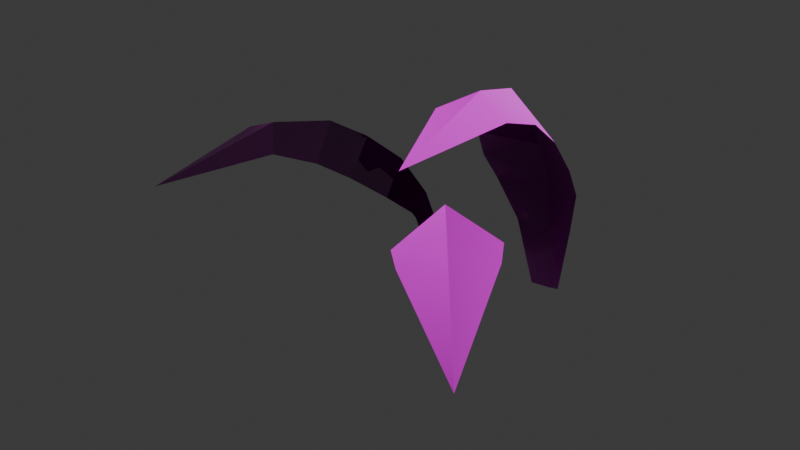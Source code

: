 # Source: SM_Env_Fern_Part_03.blend  (saved by Blender 4.5.88; exported with 4.5.12 LTS)
import bpy
from mathutils import Matrix  # noqa: F401  (used for matrix-valued properties, if any)

bpy.ops.wm.read_factory_settings(use_empty=True)
scene = bpy.context.scene
scene.name = 'Scene'

# ---- collections
col_sm_env_fern_part_03 = bpy.data.collections.new('SM_Env_Fern_Part_03'); scene.collection.children.link(col_sm_env_fern_part_03)

# ---- images (referenced by path relative to the original .blend; pixels are not part of the script)
import os
ASSET_DIR = os.environ.get("B2B_ASSET_DIR", "")  # directory of the original .blend (textures are referenced by path, not embedded)
HERE = os.path.dirname(os.path.abspath(__file__))  # packed textures are extracted next to this script under _unpacked/

def load_image(name, relpath, width, height, colorspace="sRGB"):
    """Load a texture the original file referenced (path relative to the .blend, or extracted next to this script)."""
    p = next((c for c in (os.path.join(HERE, relpath), os.path.join(ASSET_DIR, relpath)) if relpath and os.path.exists(c)), "")
    if p:
        img = bpy.data.images.load(p, check_existing=True)
        img.name = name
    else:  # same state as the original file: an image datablock whose file is absent (Cycles renders it pink)
        img = bpy.data.images.new(name, width, height)
        img.source = "FILE"
        img.filepath = "//" + (relpath or name)
    img.colorspace_settings.name = colorspace
    return img
img_file3510 = load_image('file3510', 'Bake_01_HandCut_07.png', 1024, 1024, 'sRGB')
img_file275 = load_image('file275', 'file275', 1024, 1024, 'Non-Color')

# ---- materials (node trees are filled in below, after node groups)
mat_leaf11 = bpy.data.materials.new('Leaf11')
mat_leaf11.diffuse_color = (1.0, 1.0, 1.0, 1.0)
mat_leaf11.roughness = 0.5528

# ---- material node trees
mat_leaf11.use_nodes = True; mat_leaf11.node_tree.nodes.clear()
_N = mat_leaf11.node_tree.nodes; _L = mat_leaf11.node_tree.links
n0 = _N.new('ShaderNodeBsdfPrincipled'); n0.name = 'Principled BSDF'; n0.location = (-200, 100)
n0.inputs[2].default_value = 0.5528
n0.inputs[27].default_value = (0.0, 0.0, 0.0, 1.0)
n0.inputs[28].default_value = 1.0
n1 = _N.new('ShaderNodeOutputMaterial'); n1.name = 'Material Output'; n1.location = (200, 100)
n2 = _N.new('ShaderNodeNormalMap'); n2.name = 'Normal Map'; n2.location = (-600, -600)
n2.label = 'Normal/Map'
n3 = _N.new('ShaderNodeTexImage'); n3.name = 'Image Texture'; n3.location = (-600, 300)
n3.image = img_file3510
n4 = _N.new('ShaderNodeTexImage'); n4.name = 'Image Texture.001'; n4.location = (-900, -1200)
n4.image = img_file275
_L.new(n0.outputs[0], n1.inputs[0])
_L.new(n2.outputs[0], n0.inputs[5])
_L.new(n3.outputs[0], n0.inputs[0])
_L.new(n4.outputs[0], n2.inputs[1])
n1.is_active_output = True

# ---- world
world_world = bpy.data.worlds.new('World'); scene.world = world_world
world_world.use_nodes = True; world_world.node_tree.nodes.clear()
_N = world_world.node_tree.nodes; _L = world_world.node_tree.links
n0 = _N.new('ShaderNodeOutputWorld'); n0.name = 'World Output'; n0.location = (200, 100)
n1 = _N.new('ShaderNodeBackground'); n1.name = 'Background'; n1.location = (-200, 100)
n1.inputs[0].default_value = (0.05088, 0.05088, 0.05088, 1.0)
_L.new(n1.outputs[0], n0.inputs[0])
n0.is_active_output = True
world_world.color = (0.05088, 0.05088, 0.05088)
world_world.sun_shadow_jitter_overblur = 0.0

# ---- meshes
me_mesh = bpy.data.meshes.new('Mesh')
me_mesh.from_pydata([(-0.2593, 0.1045, -0.1763), (-0.3917, 0.1839, -0.1653), (-1.091, -1.107, 0.5738), (-0.2941, 0.1983, -0.1849), (-0.2562, -0.16, 0.3361), (-0.3543, 0.08057, 0.3337), (-0.6367, 0.04805, 0.3782), (-0.6666, -0.7129, 0.7296), (-0.7699, -0.6025, 0.836), (-0.9776, -0.5677, 0.7482), (-0.7726, -0.1901, 0.5881), (-0.5161, -0.1984, 0.7016), (-0.4042, -0.4504, 0.5864), (-0.8671, -0.3461, 0.6997), (-0.6137, -0.3637, 0.8111), (-0.5052, -0.5775, 0.679), (-0.7129, -0.06481, 0.4905), (-0.4234, -0.04148, 0.552), (-0.3097, -0.2905, 0.4513), (-0.2434, -0.004573, 0.1318), (-0.3183, 0.15, 0.1025), (-0.4878, 0.1426, 0.154), (0.1482, 0.3767, -0.1614), (0.2999, 0.3991, -0.1593), (0.3956, -1.044, 1.063), (0.2148, 0.4531, -0.2041), (0.009738, 0.205, 0.4843), (0.2099, 0.3949, 0.421), (0.4423, 0.2699, 0.4884), (0.1204, -0.4585, 1.085), (0.2824, -0.3524, 1.176), (0.4624, -0.4035, 1.086), (0.4808, -0.03206, 0.8814), (0.2196, 0.115, 0.9277), (0.06342, -0.05503, 0.8333), (0.4801, -0.2031, 1.02), (0.2474, -0.06012, 1.097), (0.08039, -0.2286, 0.9937), (0.4684, 0.1415, 0.6733), (0.2029, 0.2859, 0.6915), (0.009605, 0.07804, 0.6535), (0.07558, 0.3155, 0.2259), (0.2107, 0.4341, 0.1351), (0.371, 0.3588, 0.2301), (0.09994, -0.1908, -0.1775), (-0.01807, -0.2874, -0.19), (0.2133, -0.2296, 0.1646), (-0.001285, -0.1859, -0.1976), (0.03227, -0.2421, 0.1077), (-0.01945, -0.418, 0.1366), (0.4056, -0.7509, 0.8122), (0.6172, -1.014, 0.835), (0.8104, -0.9098, 0.742), (0.6847, -0.712, 0.709), (0.4892, -1.175, 0.7141), (0.3244, -1.01, 0.6737), (1.039, -1.511, 0.5564), (0.2715, -0.5764, 0.6975), (0.1562, -0.4241, 0.5514), (0.08951, -0.7125, 0.439), (0.2059, -0.8617, 0.5735), (0.5713, -0.5617, 0.6131), (0.4411, -0.4013, 0.4745), (0.08006, -0.3165, 0.3516), (0.01359, -0.5867, 0.3272), (0.3398, -0.3002, 0.3638)], [], [(19, 0, 3, 20), (3, 1, 21, 20), (14, 8, 7, 15), (9, 8, 14, 13), (7, 8, 2), (9, 2, 8), (11, 17, 16, 10), (17, 11, 12, 18), (14, 11, 10, 13), (11, 14, 15, 12), (17, 5, 6, 16), (5, 17, 18, 4), (4, 19, 20, 5), (21, 6, 5, 20), (41, 42, 25, 22), (25, 42, 43, 23), (36, 37, 29, 30), (31, 35, 36, 30), (29, 24, 30), (31, 30, 24), (33, 32, 38, 39), (39, 40, 34, 33), (36, 35, 32, 33), (33, 34, 37, 36), (39, 38, 28, 27), (27, 26, 40, 39), (26, 27, 42, 41), (43, 42, 27, 28), (46, 44, 47, 48), (47, 45, 49, 48), (50, 51, 52, 53), (54, 51, 50, 55), (52, 51, 56), (54, 56, 51), (57, 58, 59, 60), (58, 57, 61, 62), (50, 57, 60, 55), (57, 50, 53, 61), (58, 63, 64, 59), (63, 58, 62, 65), (65, 46, 48, 63), (49, 64, 63, 48)])
me_mesh.polygons.foreach_set('use_smooth', [True] * 42)
_k = set([(0, 3), (0, 19), (1, 3), (1, 21), (2, 7), (2, 8), (2, 9), (3, 20), (4, 5), (4, 18), (4, 19), (5, 6), (5, 17), (5, 20), (6, 16), (6, 21), (7, 8), (7, 15), (8, 9), (8, 14), (9, 13), (10, 11), (10, 13), (10, 16), (11, 12), (11, 14), (11, 17), (12, 15), (12, 18), (13, 14), (14, 15), (16, 17), (17, 18), (19, 20), (20, 21), (22, 25), (22, 41), (23, 25), (23, 43), (24, 29), (24, 30), (24, 31), (25, 42), (26, 27), (26, 40), (26, 41), (27, 28), (27, 39), (27, 42), (28, 38), (28, 43), (29, 30), (29, 37), (30, 31), (30, 36), (31, 35), (32, 33), (32, 35), (32, 38), (33, 34), (33, 36), (33, 39), (34, 37), (34, 40), (35, 36), (36, 37), (38, 39), (39, 40), (41, 42), (42, 43), (44, 46), (44, 47), (45, 47), (45, 49), (46, 48), (46, 65), (47, 48), (48, 49), (48, 63), (49, 64), (50, 51), (50, 53), (50, 55), (50, 57), (51, 52), (51, 54), (51, 56), (52, 53), (52, 56), (53, 61), (54, 55), (54, 56), (55, 60), (57, 58), (57, 60), (57, 61), (58, 59), (58, 62), (58, 63), (59, 60), (59, 64), (61, 62), (62, 65), (63, 64), (63, 65)])
me_mesh.attributes.new('sharp_edge', 'BOOLEAN', 'EDGE').data.foreach_set('value', [ (min(e.vertices), max(e.vertices)) in _k for e in me_mesh.edges])
_uv = me_mesh.uv_layers.new(name='map1')
_uv.uv.foreach_set('vector', [0.3883, 0.7906, 0.4168, 0.902, 0.5, 0.9544, 0.5, 0.8537, 0.5, 0.9544, 0.5832, 0.902, 0.6117, 0.7906, 0.5, 0.8537, 0.5, 0.3171, 0.5, 0.1804, 0.3811, 0.1883, 0.3666, 0.3036, 0.6189, 0.1883, 0.5, 0.1804, 0.5, 0.3171, 0.6334, 0.3036, 0.3811, 0.1883, 0.5, 0.1804, 0.5, 0.02676, 0.6189, 0.1883, 0.5, 0.02676, 0.5, 0.1804, 0.5, 0.4538, 0.5, 0.6034, 0.644, 0.549, 0.6479, 0.4189, 0.5, 0.6034, 0.5, 0.4538, 0.3521, 0.4189, 0.356, 0.549, 0.5, 0.3171, 0.5, 0.4538, 0.6479, 0.4189, 0.6334, 0.3036, 0.5, 0.4538, 0.5, 0.3171, 0.3666, 0.3036, 0.3521, 0.4189, 0.5, 0.6034, 0.5, 0.753, 0.6402, 0.6791, 0.644, 0.549, 0.5, 0.753, 0.5, 0.6034, 0.356, 0.549, 0.3598, 0.6791, 0.3598, 0.6791, 0.3883, 0.7906, 0.5, 0.8537, 0.5, 0.753, 0.6117, 0.7906, 0.6402, 0.6791, 0.5, 0.753, 0.5, 0.8537, 0.3883, 0.7906, 0.5, 0.8537, 0.5, 0.9544, 0.4168, 0.902, 0.5, 0.9544, 0.5, 0.8537, 0.6117, 0.7906, 0.5832, 0.902, 0.5, 0.3171, 0.3666, 0.3036, 0.3811, 0.1883, 0.5, 0.1804, 0.6189, 0.1883, 0.6334, 0.3036, 0.5, 0.3171, 0.5, 0.1804, 0.3811, 0.1883, 0.5, 0.02676, 0.5, 0.1804, 0.6189, 0.1883, 0.5, 0.1804, 0.5, 0.02676, 0.5, 0.4538, 0.6479, 0.4189, 0.644, 0.549, 0.5, 0.6034, 0.5, 0.6034, 0.356, 0.549, 0.3521, 0.4189, 0.5, 0.4538, 0.5, 0.3171, 0.6334, 0.3036, 0.6479, 0.4189, 0.5, 0.4538, 0.5, 0.4538, 0.3521, 0.4189, 0.3666, 0.3036, 0.5, 0.3171, 0.5, 0.6034, 0.644, 0.549, 0.6402, 0.6791, 0.5, 0.753, 0.5, 0.753, 0.3598, 0.6791, 0.356, 0.549, 0.5, 0.6034, 0.3598, 0.6791, 0.5, 0.753, 0.5, 0.8537, 0.3883, 0.7906, 0.6117, 0.7906, 0.5, 0.8537, 0.5, 0.753, 0.6402, 0.6791, 0.7184, 0.7906, 0.7468, 0.902, 0.83, 0.9544, 0.83, 0.8537, 0.83, 0.9544, 0.9133, 0.902, 0.9417, 0.7906, 0.83, 0.8537, 0.83, 0.3171, 0.83, 0.1804, 0.7112, 0.1883, 0.6967, 0.3036, 0.9489, 0.1883, 0.83, 0.1804, 0.83, 0.3171, 0.9596, 0.3036, 0.7112, 0.1883, 0.83, 0.1804, 0.83, 0.02676, 0.9489, 0.1883, 0.83, 0.02676, 0.83, 0.1804, 0.83, 0.4538, 0.83, 0.6034, 0.9703, 0.549, 0.9703, 0.4189, 0.83, 0.6034, 0.83, 0.4538, 0.6821, 0.4189, 0.686, 0.549, 0.83, 0.3171, 0.83, 0.4538, 0.9703, 0.4189, 0.9596, 0.3036, 0.83, 0.4538, 0.83, 0.3171, 0.6967, 0.3036, 0.6821, 0.4189, 0.83, 0.6034, 0.83, 0.753, 0.9702, 0.6791, 0.9703, 0.549, 0.83, 0.753, 0.83, 0.6034, 0.686, 0.549, 0.6899, 0.6791, 0.6899, 0.6791, 0.7184, 0.7906, 0.83, 0.8537, 0.83, 0.753, 0.9417, 0.7906, 0.9702, 0.6791, 0.83, 0.753, 0.83, 0.8537])
_ca = me_mesh.color_attributes.new('red', 'BYTE_COLOR', 'CORNER')
_ca.data.foreach_set('color', [0.004025, 0.03434, 1.0, 1.0, 0.0, 0.0, 1.0, 1.0, 0.0, 0.0, 1.0, 1.0, 0.003035, 0.01298, 1.0, 1.0, 0.0, 0.0, 1.0, 1.0, 0.0, 0.0, 1.0, 1.0, 0.004777, 0.03434, 1.0, 1.0, 0.003035, 0.01298, 1.0, 1.0, 0.08228, 1.0, 1.0, 1.0, 0.08866, 1.0, 1.0, 1.0, 0.06663, 1.0, 1.0, 1.0, 0.05781, 1.0, 1.0, 1.0, 0.07036, 1.0, 1.0, 1.0, 0.08866, 1.0, 1.0, 1.0, 0.08228, 1.0, 1.0, 1.0, 0.06125, 1.0, 1.0, 1.0, 0.06663, 1.0, 1.0, 1.0, 0.08866, 1.0, 1.0, 1.0, 0.04092, 1.0, 1.0, 1.0, 0.07036, 1.0, 1.0, 1.0, 0.04092, 1.0, 1.0, 1.0, 0.08866, 1.0, 1.0, 1.0, 0.06125, 1.0, 1.0, 1.0, 0.0382, 1.0, 1.0, 1.0, 0.03071, 0.5271, 1.0, 1.0, 0.04374, 1.0, 1.0, 1.0, 0.0382, 1.0, 1.0, 1.0, 0.06125, 1.0, 1.0, 1.0, 0.04374, 1.0, 1.0, 1.0, 0.02624, 0.5271, 1.0, 1.0, 0.08228, 1.0, 1.0, 1.0, 0.06125, 1.0, 1.0, 1.0, 0.04374, 1.0, 1.0, 1.0, 0.06125, 1.0, 1.0, 1.0, 0.06125, 1.0, 1.0, 1.0, 0.08228, 1.0, 1.0, 1.0, 0.05781, 1.0, 1.0, 1.0, 0.04374, 1.0, 1.0, 1.0, 0.0382, 1.0, 1.0, 1.0, 0.01521, 0.2918, 1.0, 1.0, 0.01938, 0.1746, 1.0, 1.0, 0.03071, 0.5271, 1.0, 1.0, 0.01521, 0.2918, 1.0, 1.0, 0.0382, 1.0, 1.0, 1.0, 0.02624, 0.5271, 1.0, 1.0, 0.016, 0.1746, 1.0, 1.0, 0.016, 0.1746, 1.0, 1.0, 0.004025, 0.03434, 1.0, 1.0, 0.003035, 0.01298, 1.0, 1.0, 0.01521, 0.2918, 1.0, 1.0, 0.004777, 0.03434, 1.0, 1.0, 0.01938, 0.1746, 1.0, 1.0, 0.01521, 0.2918, 1.0, 1.0, 0.003035, 0.01298, 1.0, 1.0, 0.008568, 0.03434, 1.0, 1.0, 0.004391, 0.01298, 1.0, 1.0, 0.0, 0.0, 1.0, 1.0, 0.0, 0.0, 1.0, 1.0, 0.0, 0.0, 1.0, 1.0, 0.004391, 0.01298, 1.0, 1.0, 0.008568, 0.03434, 1.0, 1.0, 0.0, 0.0, 1.0, 1.0, 0.1559, 1.0, 1.0, 1.0, 0.1248, 1.0, 1.0, 1.0, 0.1529, 1.0, 1.0, 1.0, 0.1812, 1.0, 1.0, 1.0, 0.1529, 1.0, 1.0, 1.0, 0.1329, 1.0, 1.0, 1.0, 0.1559, 1.0, 1.0, 1.0, 0.1812, 1.0, 1.0, 1.0, 0.1529, 1.0, 1.0, 1.0, 0.1441, 1.0, 1.0, 1.0, 0.1812, 1.0, 1.0, 1.0, 0.1529, 1.0, 1.0, 1.0, 0.1812, 1.0, 1.0, 1.0, 0.1441, 1.0, 1.0, 1.0, 0.1095, 1.0, 1.0, 1.0, 0.09759, 1.0, 1.0, 1.0, 0.05613, 0.5271, 1.0, 1.0, 0.05951, 1.0, 1.0, 1.0, 0.05951, 1.0, 1.0, 1.0, 0.05286, 0.5271, 1.0, 1.0, 0.0865, 1.0, 1.0, 1.0, 0.1095, 1.0, 1.0, 1.0, 0.1559, 1.0, 1.0, 1.0, 0.1329, 1.0, 1.0, 1.0, 0.09759, 1.0, 1.0, 1.0, 0.1095, 1.0, 1.0, 1.0, 0.1095, 1.0, 1.0, 1.0, 0.0865, 1.0, 1.0, 1.0, 0.1248, 1.0, 1.0, 1.0, 0.1559, 1.0, 1.0, 1.0, 0.05951, 1.0, 1.0, 1.0, 0.05613, 0.5271, 1.0, 1.0, 0.03071, 0.1746, 1.0, 1.0, 0.02315, 0.2918, 1.0, 1.0, 0.02315, 0.2918, 1.0, 1.0, 0.02956, 0.1746, 1.0, 1.0, 0.05286, 0.5271, 1.0, 1.0, 0.05951, 1.0, 1.0, 1.0, 0.02956, 0.1746, 1.0, 1.0, 0.02315, 0.2918, 1.0, 1.0, 0.004391, 0.01298, 1.0, 1.0, 0.008568, 0.03434, 1.0, 1.0, 0.008568, 0.03434, 1.0, 1.0, 0.004391, 0.01298, 1.0, 1.0, 0.02315, 0.2918, 1.0, 1.0, 0.03071, 0.1746, 1.0, 1.0, 0.005182, 0.03434, 1.0, 1.0, 0.0, 0.0, 1.0, 1.0, 0.0, 0.0, 1.0, 1.0, 0.003347, 0.01298, 1.0, 1.0, 0.0, 0.0, 1.0, 1.0, 0.0, 0.0, 1.0, 1.0, 0.004391, 0.03434, 1.0, 1.0, 0.003347, 0.01298, 1.0, 1.0, 0.08228, 1.0, 1.0, 1.0, 0.08866, 1.0, 1.0, 1.0, 0.06848, 1.0, 1.0, 1.0, 0.06301, 1.0, 1.0, 1.0, 0.06301, 1.0, 1.0, 1.0, 0.08866, 1.0, 1.0, 1.0, 0.08228, 1.0, 1.0, 1.0, 0.05613, 1.0, 1.0, 1.0, 0.06848, 1.0, 1.0, 1.0, 0.08866, 1.0, 1.0, 1.0, 0.03955, 1.0, 1.0, 1.0, 0.06301, 1.0, 1.0, 1.0, 0.03955, 1.0, 1.0, 1.0, 0.08866, 1.0, 1.0, 1.0, 0.06125, 1.0, 1.0, 1.0, 0.0382, 1.0, 1.0, 1.0, 0.02519, 0.5271, 1.0, 1.0, 0.04092, 1.0, 1.0, 1.0, 0.0382, 1.0, 1.0, 1.0, 0.06125, 1.0, 1.0, 1.0, 0.04667, 1.0, 1.0, 1.0, 0.02956, 0.5271, 1.0, 1.0, 0.08228, 1.0, 1.0, 1.0, 0.06125, 1.0, 1.0, 1.0, 0.04092, 1.0, 1.0, 1.0, 0.05613, 1.0, 1.0, 1.0, 0.06125, 1.0, 1.0, 1.0, 0.08228, 1.0, 1.0, 1.0, 0.06301, 1.0, 1.0, 1.0, 0.04667, 1.0, 1.0, 1.0, 0.0382, 1.0, 1.0, 1.0, 0.01681, 0.2918, 1.0, 1.0, 0.01521, 0.1746, 1.0, 1.0, 0.02519, 0.5271, 1.0, 1.0, 0.01681, 0.2918, 1.0, 1.0, 0.0382, 1.0, 1.0, 1.0, 0.02956, 0.5271, 1.0, 1.0, 0.01764, 0.1746, 1.0, 1.0, 0.01764, 0.1746, 1.0, 1.0, 0.005182, 0.03434, 1.0, 1.0, 0.003347, 0.01298, 1.0, 1.0, 0.01681, 0.2918, 1.0, 1.0, 0.004391, 0.03434, 1.0, 1.0, 0.01521, 0.1746, 1.0, 1.0, 0.01681, 0.2918, 1.0, 1.0, 0.003347, 0.01298, 1.0, 1.0])
me_mesh.materials.append(mat_leaf11)
me_mesh.update()
me_mesh.normals_split_custom_set([tuple(v) for v in zip(*[iter([-0.5797, 0.04628, 0.8135, -0.8482, 0.3554, 0.3927, -0.7798, 0.4881, 0.3921, -0.6542, 0.2869, 0.6998, -0.7797, 0.4882, 0.392, -0.842, 0.37, 0.3925, -0.7475, 0.2085, 0.6307, -0.6542, 0.287, 0.6998, -0.4543, -0.2203, 0.8632, -0.4957, -0.3418, 0.7984, -0.467, -0.4345, 0.7701, -0.4169, -0.392, 0.8201, -0.6116, -0.315, 0.7257, -0.4958, -0.3418, 0.7983, -0.4543, -0.2204, 0.8632, -0.608, -0.2071, 0.7664, -0.467, -0.4345, 0.7701, -0.4958, -0.3418, 0.7983, -0.6147, -0.5865, 0.5275, -0.6116, -0.315, 0.7258, -0.6147, -0.5864, 0.5275, -0.4957, -0.3417, 0.7984, -0.4577, -0.128, 0.8798, -0.4702, -0.0205, 0.8823, -0.649, -0.035, 0.76, -0.6256, -0.1247, 0.7701, -0.4702, -0.02043, 0.8823, -0.4577, -0.1279, 0.8799, -0.3989, -0.3507, 0.8473, -0.4074, -0.2674, 0.8732, -0.4543, -0.2204, 0.8632, -0.4577, -0.128, 0.8799, -0.6256, -0.1247, 0.7701, -0.6081, -0.207, 0.7664, -0.4577, -0.1279, 0.8799, -0.4543, -0.2203, 0.8632, -0.4169, -0.3921, 0.82, -0.3988, -0.3506, 0.8474, -0.4701, -0.02047, 0.8824, -0.5162, 0.1296, 0.8466, -0.685, 0.06895, 0.7252, -0.649, -0.03495, 0.76, -0.5162, 0.1297, 0.8466, -0.4702, -0.02041, 0.8823, -0.4075, -0.2674, 0.8732, -0.44, -0.1804, 0.8797, -0.4399, -0.1803, 0.8797, -0.5797, 0.04627, 0.8135, -0.6542, 0.287, 0.6998, -0.5162, 0.1298, 0.8466, -0.7475, 0.2085, 0.6307, -0.685, 0.069, 0.7253, -0.5162, 0.1298, 0.8466, -0.6541, 0.287, 0.6998, -0.03021, 0.5324, 0.846, 0.1794, 0.7357, 0.6531, 0.2173, 0.895, 0.3895, 0.09086, 0.9167, 0.3892, 0.2174, 0.895, 0.3894, 0.1794, 0.7357, 0.6531, 0.351, 0.5397, 0.7652, 0.3652, 0.8454, 0.3897, 0.1191, -0.02371, 0.9926, -0.0059, -0.161, 0.9869, 0.0226, -0.2926, 0.956, 0.124, -0.2096, 0.9699, 0.2403, -0.2437, 0.9396, 0.2758, -0.1245, 0.9531, 0.119, -0.02372, 0.9926, 0.1239, -0.2095, 0.9699, 0.02252, -0.2926, 0.956, 0.1629, -0.5213, 0.8377, 0.124, -0.2096, 0.9699, 0.2403, -0.2436, 0.9396, 0.124, -0.2095, 0.9699, 0.1629, -0.5213, 0.8377, 0.11, 0.1237, 0.9862, 0.3113, -0.006113, 0.9503, 0.3534, 0.1579, 0.922, 0.1199, 0.32, 0.9398, 0.1199, 0.3201, 0.9398, -0.08848, 0.1355, 0.9868, -0.02604, -0.03041, 0.9992, 0.1099, 0.1238, 0.9862, 0.119, -0.02374, 0.9926, 0.2758, -0.1246, 0.9531, 0.3113, -0.006107, 0.9503, 0.11, 0.1237, 0.9862, 0.1099, 0.1238, 0.9862, -0.02604, -0.03041, 0.9992, -0.005995, -0.1609, 0.9869, 0.119, -0.02366, 0.9926, 0.12, 0.32, 0.9398, 0.3534, 0.1579, 0.922, 0.358, 0.3105, 0.8806, 0.1235, 0.4722, 0.8728, 0.1234, 0.4723, 0.8728, -0.09165, 0.3346, 0.9379, -0.08853, 0.1355, 0.9868, 0.1199, 0.3201, 0.9398, -0.09166, 0.3347, 0.9378, 0.1234, 0.4723, 0.8728, 0.1794, 0.7357, 0.6531, -0.03024, 0.5323, 0.846, 0.3509, 0.5398, 0.7652, 0.1795, 0.7357, 0.6531, 0.1234, 0.4723, 0.8728, 0.358, 0.3106, 0.8806, 0.2457, -0.4094, 0.8786, 0.0704, -0.9185, 0.3892, -0.3565, -0.8491, 0.3897, -0.1126, -0.4757, 0.8724, -0.3564, -0.8491, 0.3897, -0.3415, -0.8553, 0.3897, -0.156, -0.6371, 0.7548, -0.1125, -0.4757, 0.8724, 0.2047, -0.4756, 0.8555, 0.2922, -0.5645, 0.772, 0.4229, -0.5277, 0.7367, 0.3916, -0.4584, 0.7978, 0.2284, -0.6794, 0.6973, 0.2923, -0.5645, 0.772, 0.2048, -0.4756, 0.8555, 0.1525, -0.6448, 0.749, 0.4228, -0.5277, 0.7367, 0.2923, -0.5644, 0.772, 0.4781, -0.7434, 0.4678, 0.2284, -0.6794, 0.6973, 0.4781, -0.7433, 0.4678, 0.2923, -0.5644, 0.772, 0.1483, -0.431, 0.8901, 0.08134, -0.4158, 0.9058, 0.01654, -0.6366, 0.7711, 0.08228, -0.6352, 0.7679, 0.08138, -0.4158, 0.9058, 0.1484, -0.4309, 0.8901, 0.3649, -0.4158, 0.833, 0.3318, -0.3721, 0.8669, 0.2047, -0.4756, 0.8555, 0.1484, -0.4309, 0.8901, 0.08233, -0.6351, 0.768, 0.1524, -0.6448, 0.749, 0.1484, -0.4309, 0.8901, 0.2047, -0.4755, 0.8555, 0.3916, -0.4584, 0.7978, 0.3648, -0.4158, 0.8331, 0.08134, -0.4158, 0.9058, -0.0228, -0.4279, 0.9035, -0.06635, -0.6339, 0.7706, 0.01647, -0.6366, 0.771, -0.02266, -0.428, 0.9035, 0.08135, -0.4159, 0.9058, 0.3319, -0.3721, 0.8668, 0.31, -0.3574, 0.881, 0.31, -0.3574, 0.881, 0.2457, -0.4094, 0.8786, -0.1126, -0.4756, 0.8724, -0.02283, -0.4279, 0.9036, -0.156, -0.6371, 0.7548, -0.06627, -0.6339, 0.7705, -0.02272, -0.4279, 0.9036, -0.1125, -0.4757, 0.8724])] * 3)])

# ---- objects
ob_sm_env_fern_part_03_lod0 = bpy.data.objects.new('SM_Env_Fern_Part_03_LOD0', me_mesh)

# ---- transforms, parenting, visibility, modifiers, constraints
ob_sm_env_fern_part_03_lod0.location = (0.0, 0.0, 0.0)
ob_sm_env_fern_part_03_lod0.color = (0.8, 0.8, 0.8, 1.0)

# ---- collection membership
col_sm_env_fern_part_03.objects.link(ob_sm_env_fern_part_03_lod0)

# ---- scene / render settings (as saved in the file)
scene.frame_start = 1; scene.frame_end = 250; scene.frame_set(1)
scene.render.engine = 'BLENDER_EEVEE_NEXT'
bpy.context.view_layer.update()

# ---- added for rendering (the .blend has no active camera and no usable light): camera, sun
cam_auto = bpy.data.cameras.new('AutoCamera')
cam_auto.lens = 50.0
cam_auto.sensor_width = 36.0
cam_auto.clip_end = 1000.0
ob_auto_camera = bpy.data.objects.new('AutoCamera', cam_auto)
scene.collection.objects.link(ob_auto_camera)
ob_auto_camera.location = (2.94284, -4.09179, 2.86112)
ob_auto_camera.rotation_euler = (1.09748, -7.21219e-08, 0.694738)
scene.camera = ob_auto_camera
light_auto_sun = bpy.data.lights.new('AutoSun', 'SUN')
light_auto_sun.energy = 3.0
light_auto_sun.angle = 0.0523599
ob_auto_sun = bpy.data.objects.new('AutoSun', light_auto_sun)
scene.collection.objects.link(ob_auto_sun)
ob_auto_sun.rotation_euler = (0.872665, 0.174533, 0.523599)
bpy.context.view_layer.update()
